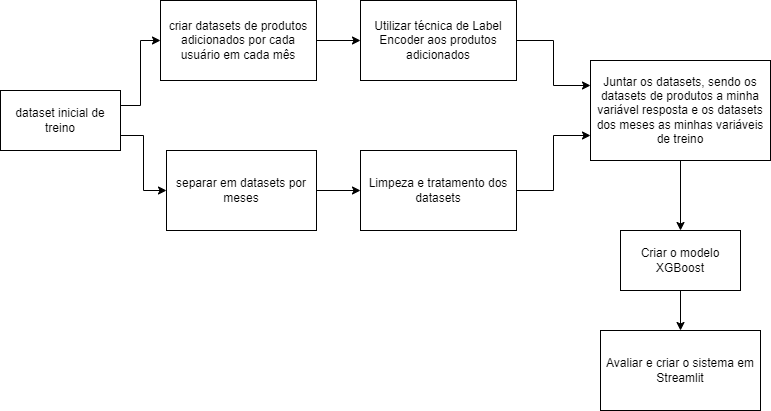

The diagram above was exported from draw.io. Its source (the exported page's mxGraphModel, read from the mxfile embedded in the PNG):
<mxGraphModel dx="1422" dy="754" grid="1" gridSize="10" guides="1" tooltips="1" connect="1" arrows="1" fold="1" page="1" pageScale="1" pageWidth="827" pageHeight="1169" math="0" shadow="0">
  <root>
    <mxCell id="0" />
    <mxCell id="1" parent="0" />
    <mxCell id="3hlkpyYC945kstMOqsPQ-4" style="edgeStyle=orthogonalEdgeStyle;rounded=0;orthogonalLoop=1;jettySize=auto;html=1;exitX=1;exitY=0.25;exitDx=0;exitDy=0;entryX=0;entryY=0.5;entryDx=0;entryDy=0;" edge="1" parent="1" source="3hlkpyYC945kstMOqsPQ-1" target="3hlkpyYC945kstMOqsPQ-3">
      <mxGeometry relative="1" as="geometry" />
    </mxCell>
    <mxCell id="3hlkpyYC945kstMOqsPQ-5" style="edgeStyle=orthogonalEdgeStyle;rounded=0;orthogonalLoop=1;jettySize=auto;html=1;exitX=1;exitY=0.75;exitDx=0;exitDy=0;" edge="1" parent="1" source="3hlkpyYC945kstMOqsPQ-1" target="3hlkpyYC945kstMOqsPQ-2">
      <mxGeometry relative="1" as="geometry" />
    </mxCell>
    <mxCell id="3hlkpyYC945kstMOqsPQ-1" value="dataset inicial de treino" style="rounded=0;whiteSpace=wrap;html=1;" vertex="1" parent="1">
      <mxGeometry x="20" y="170" width="120" height="60" as="geometry" />
    </mxCell>
    <mxCell id="3hlkpyYC945kstMOqsPQ-9" style="edgeStyle=orthogonalEdgeStyle;rounded=0;orthogonalLoop=1;jettySize=auto;html=1;exitX=1;exitY=0.5;exitDx=0;exitDy=0;entryX=0;entryY=0.5;entryDx=0;entryDy=0;" edge="1" parent="1" source="3hlkpyYC945kstMOqsPQ-2" target="3hlkpyYC945kstMOqsPQ-8">
      <mxGeometry relative="1" as="geometry" />
    </mxCell>
    <mxCell id="3hlkpyYC945kstMOqsPQ-2" value="separar em datasets por meses" style="rounded=0;whiteSpace=wrap;html=1;" vertex="1" parent="1">
      <mxGeometry x="186" y="230" width="150" height="80" as="geometry" />
    </mxCell>
    <mxCell id="3hlkpyYC945kstMOqsPQ-7" style="edgeStyle=orthogonalEdgeStyle;rounded=0;orthogonalLoop=1;jettySize=auto;html=1;exitX=1;exitY=0.5;exitDx=0;exitDy=0;entryX=0;entryY=0.5;entryDx=0;entryDy=0;" edge="1" parent="1" source="3hlkpyYC945kstMOqsPQ-3" target="3hlkpyYC945kstMOqsPQ-6">
      <mxGeometry relative="1" as="geometry" />
    </mxCell>
    <mxCell id="3hlkpyYC945kstMOqsPQ-3" value="criar datasets de produtos adicionados por cada usuário em cada mês" style="rounded=0;whiteSpace=wrap;html=1;" vertex="1" parent="1">
      <mxGeometry x="180" y="80" width="156" height="80" as="geometry" />
    </mxCell>
    <mxCell id="3hlkpyYC945kstMOqsPQ-13" style="edgeStyle=orthogonalEdgeStyle;rounded=0;orthogonalLoop=1;jettySize=auto;html=1;exitX=1;exitY=0.5;exitDx=0;exitDy=0;entryX=0;entryY=0.25;entryDx=0;entryDy=0;" edge="1" parent="1" source="3hlkpyYC945kstMOqsPQ-6" target="3hlkpyYC945kstMOqsPQ-10">
      <mxGeometry relative="1" as="geometry" />
    </mxCell>
    <mxCell id="3hlkpyYC945kstMOqsPQ-6" value="Utilizar técnica de Label Encoder aos produtos adicionados" style="rounded=0;whiteSpace=wrap;html=1;" vertex="1" parent="1">
      <mxGeometry x="380" y="80" width="156" height="80" as="geometry" />
    </mxCell>
    <mxCell id="3hlkpyYC945kstMOqsPQ-12" style="edgeStyle=orthogonalEdgeStyle;rounded=0;orthogonalLoop=1;jettySize=auto;html=1;exitX=1;exitY=0.5;exitDx=0;exitDy=0;entryX=0;entryY=0.75;entryDx=0;entryDy=0;" edge="1" parent="1" source="3hlkpyYC945kstMOqsPQ-8" target="3hlkpyYC945kstMOqsPQ-10">
      <mxGeometry relative="1" as="geometry" />
    </mxCell>
    <mxCell id="3hlkpyYC945kstMOqsPQ-8" value="Limpeza e tratamento dos datasets" style="rounded=0;whiteSpace=wrap;html=1;" vertex="1" parent="1">
      <mxGeometry x="380" y="230" width="156" height="80" as="geometry" />
    </mxCell>
    <mxCell id="3hlkpyYC945kstMOqsPQ-15" style="edgeStyle=orthogonalEdgeStyle;rounded=0;orthogonalLoop=1;jettySize=auto;html=1;exitX=0.5;exitY=1;exitDx=0;exitDy=0;entryX=0.5;entryY=0;entryDx=0;entryDy=0;" edge="1" parent="1" source="3hlkpyYC945kstMOqsPQ-10" target="3hlkpyYC945kstMOqsPQ-14">
      <mxGeometry relative="1" as="geometry" />
    </mxCell>
    <mxCell id="3hlkpyYC945kstMOqsPQ-10" value="Juntar os datasets, sendo os datasets de produtos a minha variável resposta e os datasets dos meses as minhas variáveis de treino" style="rounded=0;whiteSpace=wrap;html=1;" vertex="1" parent="1">
      <mxGeometry x="610" y="140" width="180" height="100" as="geometry" />
    </mxCell>
    <mxCell id="3hlkpyYC945kstMOqsPQ-17" style="edgeStyle=orthogonalEdgeStyle;rounded=0;orthogonalLoop=1;jettySize=auto;html=1;exitX=0.5;exitY=1;exitDx=0;exitDy=0;" edge="1" parent="1" source="3hlkpyYC945kstMOqsPQ-14" target="3hlkpyYC945kstMOqsPQ-16">
      <mxGeometry relative="1" as="geometry" />
    </mxCell>
    <mxCell id="3hlkpyYC945kstMOqsPQ-14" value="Criar o modelo XGBoost" style="rounded=0;whiteSpace=wrap;html=1;" vertex="1" parent="1">
      <mxGeometry x="640" y="310" width="120" height="60" as="geometry" />
    </mxCell>
    <mxCell id="3hlkpyYC945kstMOqsPQ-16" value="Avaliar e criar o sistema em Streamlit" style="rounded=0;whiteSpace=wrap;html=1;" vertex="1" parent="1">
      <mxGeometry x="620" y="410" width="160" height="80" as="geometry" />
    </mxCell>
  </root>
</mxGraphModel>